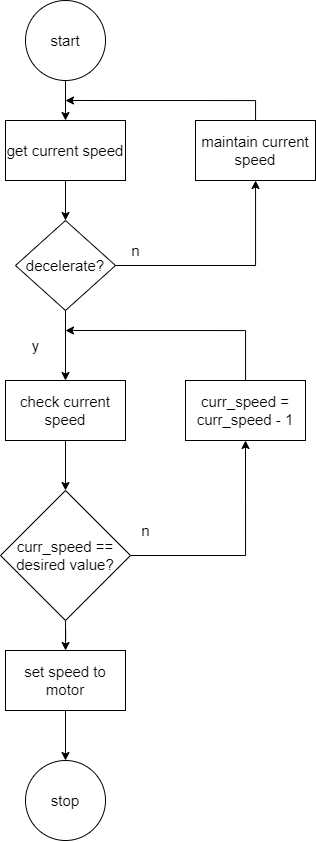

The diagram above was exported from draw.io. Its source (the exported page's mxGraphModel, read from the mxfile embedded in the PNG):
<mxGraphModel dx="1311" dy="793" grid="1" gridSize="10" guides="1" tooltips="1" connect="1" arrows="1" fold="1" page="1" pageScale="1" pageWidth="850" pageHeight="1100" math="0" shadow="0">
  <root>
    <mxCell id="0" />
    <mxCell id="1" parent="0" />
    <mxCell id="2" value="" style="edgeStyle=orthogonalEdgeStyle;rounded=0;orthogonalLoop=1;jettySize=auto;html=1;fontSize=15;" edge="1" source="3" target="5" parent="1">
      <mxGeometry relative="1" as="geometry" />
    </mxCell>
    <mxCell id="3" value="start" style="ellipse;whiteSpace=wrap;html=1;fontSize=15;" vertex="1" parent="1">
      <mxGeometry x="320" y="6690" width="80" height="80" as="geometry" />
    </mxCell>
    <mxCell id="4" value="" style="edgeStyle=orthogonalEdgeStyle;rounded=0;orthogonalLoop=1;jettySize=auto;html=1;fontSize=15;" edge="1" source="5" target="8" parent="1">
      <mxGeometry relative="1" as="geometry" />
    </mxCell>
    <mxCell id="5" value="get current speed" style="whiteSpace=wrap;html=1;fontSize=15;" vertex="1" parent="1">
      <mxGeometry x="300" y="6810" width="120" height="60" as="geometry" />
    </mxCell>
    <mxCell id="6" value="" style="edgeStyle=orthogonalEdgeStyle;rounded=0;orthogonalLoop=1;jettySize=auto;html=1;fontSize=15;" edge="1" source="8" target="10" parent="1">
      <mxGeometry relative="1" as="geometry" />
    </mxCell>
    <mxCell id="7" style="edgeStyle=orthogonalEdgeStyle;rounded=0;orthogonalLoop=1;jettySize=auto;html=1;fontSize=15;" edge="1" source="8" target="18" parent="1">
      <mxGeometry relative="1" as="geometry" />
    </mxCell>
    <mxCell id="8" value="decelerate?" style="rhombus;whiteSpace=wrap;html=1;fontSize=15;" vertex="1" parent="1">
      <mxGeometry x="310" y="6910" width="100" height="90" as="geometry" />
    </mxCell>
    <mxCell id="9" value="" style="edgeStyle=orthogonalEdgeStyle;rounded=0;orthogonalLoop=1;jettySize=auto;html=1;fontSize=15;" edge="1" source="10" target="13" parent="1">
      <mxGeometry relative="1" as="geometry" />
    </mxCell>
    <mxCell id="10" value="check current speed" style="whiteSpace=wrap;html=1;fontSize=15;" vertex="1" parent="1">
      <mxGeometry x="300" y="7070" width="120" height="60" as="geometry" />
    </mxCell>
    <mxCell id="11" style="edgeStyle=orthogonalEdgeStyle;rounded=0;orthogonalLoop=1;jettySize=auto;html=1;entryX=0.5;entryY=1;entryDx=0;entryDy=0;fontSize=15;" edge="1" source="13" target="15" parent="1">
      <mxGeometry relative="1" as="geometry" />
    </mxCell>
    <mxCell id="12" value="" style="edgeStyle=orthogonalEdgeStyle;rounded=0;orthogonalLoop=1;jettySize=auto;html=1;fontSize=15;" edge="1" source="13" target="22" parent="1">
      <mxGeometry relative="1" as="geometry" />
    </mxCell>
    <mxCell id="13" value="curr_speed == desired value?" style="rhombus;whiteSpace=wrap;html=1;fontSize=15;" vertex="1" parent="1">
      <mxGeometry x="295" y="7180" width="130" height="130" as="geometry" />
    </mxCell>
    <mxCell id="14" style="edgeStyle=orthogonalEdgeStyle;rounded=0;orthogonalLoop=1;jettySize=auto;html=1;fontSize=15;" edge="1" source="15" parent="1">
      <mxGeometry relative="1" as="geometry">
        <mxPoint x="360" y="7020" as="targetPoint" />
        <Array as="points">
          <mxPoint x="540" y="7020" />
        </Array>
      </mxGeometry>
    </mxCell>
    <mxCell id="15" value="curr_speed = curr_speed - 1" style="whiteSpace=wrap;html=1;fontSize=15;" vertex="1" parent="1">
      <mxGeometry x="480" y="7070" width="120" height="60" as="geometry" />
    </mxCell>
    <mxCell id="16" value="y" style="text;html=1;align=center;verticalAlign=middle;resizable=0;points=[];autosize=1;strokeColor=none;fillColor=none;fontSize=15;" vertex="1" parent="1">
      <mxGeometry x="315" y="7020" width="30" height="30" as="geometry" />
    </mxCell>
    <mxCell id="17" style="edgeStyle=orthogonalEdgeStyle;rounded=0;orthogonalLoop=1;jettySize=auto;html=1;fontSize=15;" edge="1" source="18" parent="1">
      <mxGeometry relative="1" as="geometry">
        <mxPoint x="360" y="6790" as="targetPoint" />
        <Array as="points">
          <mxPoint x="550" y="6790" />
        </Array>
      </mxGeometry>
    </mxCell>
    <mxCell id="18" value="maintain current speed" style="whiteSpace=wrap;html=1;fontSize=15;" vertex="1" parent="1">
      <mxGeometry x="490" y="6810" width="120" height="60" as="geometry" />
    </mxCell>
    <mxCell id="19" value="n" style="text;html=1;align=center;verticalAlign=middle;resizable=0;points=[];autosize=1;strokeColor=none;fillColor=none;fontSize=15;" vertex="1" parent="1">
      <mxGeometry x="425" y="7205" width="30" height="30" as="geometry" />
    </mxCell>
    <mxCell id="20" value="n" style="text;html=1;align=center;verticalAlign=middle;resizable=0;points=[];autosize=1;strokeColor=none;fillColor=none;fontSize=15;" vertex="1" parent="1">
      <mxGeometry x="415" y="6925" width="30" height="30" as="geometry" />
    </mxCell>
    <mxCell id="21" style="edgeStyle=orthogonalEdgeStyle;rounded=0;orthogonalLoop=1;jettySize=auto;html=1;entryX=0.5;entryY=0;entryDx=0;entryDy=0;fontSize=15;" edge="1" source="22" target="23" parent="1">
      <mxGeometry relative="1" as="geometry" />
    </mxCell>
    <mxCell id="22" value="set speed to motor" style="whiteSpace=wrap;html=1;fontSize=15;" vertex="1" parent="1">
      <mxGeometry x="300" y="7340" width="120" height="60" as="geometry" />
    </mxCell>
    <mxCell id="23" value="stop" style="ellipse;whiteSpace=wrap;html=1;fontSize=15;" vertex="1" parent="1">
      <mxGeometry x="320" y="7450" width="80" height="80" as="geometry" />
    </mxCell>
  </root>
</mxGraphModel>